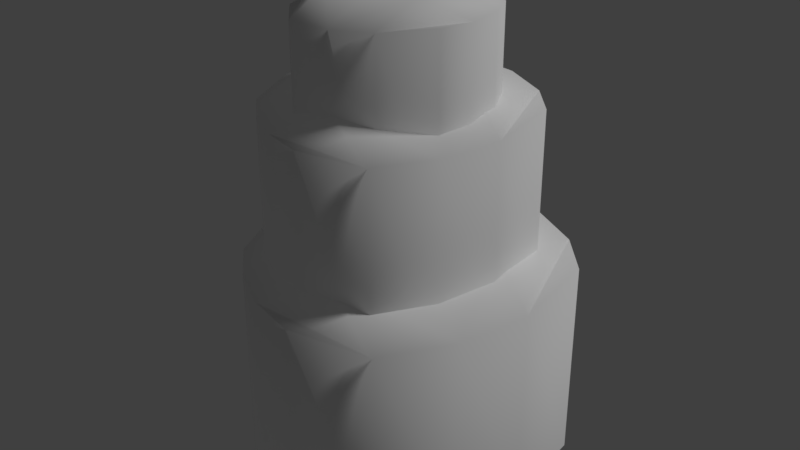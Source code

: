 # Source: island_10.blend  (saved by Blender 2.79.0; exported with 4.5.12 LTS)
import bpy
from mathutils import Matrix  # noqa: F401  (used for matrix-valued properties, if any)

bpy.ops.wm.read_factory_settings(use_empty=True)
scene = bpy.context.scene
scene.name = 'Scene'

# ---- collections
col_collection_1 = bpy.data.collections.new('Collection 1'); scene.collection.children.link(col_collection_1)

# ---- materials (node trees are filled in below, after node groups)
mat_island = bpy.data.materials.new('island')
mat_island.alpha_threshold = 0.0
mat_island.use_transparent_shadow = False
mat_island.diffuse_color = (1.0, 1.0, 1.0, 1.0)
mat_island.roughness = 0.5
mat_island.specular_intensity = 0.0

# ---- material node trees

# ---- world
world_world = bpy.data.worlds.new('World'); scene.world = world_world
world_world.color = (0.05088, 0.05088, 0.05088)
world_world.use_sun_shadow = False
world_world.sun_shadow_jitter_overblur = 0.0
world_world.cycles.sampling_method = 'MANUAL'

# ---- lights
light_hemi = bpy.data.lights.new('Hemi', 'SUN')
light_hemi.transmission_factor = 0.0
light_hemi.angle = 0.1993
light_hemi.energy = 1.0
light_hemi.shadow_buffer_clip_start = 0.5
light_hemi.shadow_soft_size = 0.1
light_hemi.shadow_cascade_max_distance = 1000.0

# ---- meshes
me_island10mesh = bpy.data.meshes.new('Island10Mesh')
me_island10mesh.from_pydata([(-0.08296, -0.002275, 0.1016), (0.05069, -0.07913, 0.1016), (0.005362, -0.0865, -0.001718), (0.005362, -0.0865, 0.1016), (-0.06492, -0.04608, -0.001718), (-0.06492, -0.04608, 0.1016), (-0.001539, 0.0865, 0.1048), (-0.001539, 0.0865, -0.001718), (0.05983, 0.06272, 0.1048), (0.02798, 0.08103, 0.1048), (-0.02117, -0.07886, -0.001718), (-0.0446, -0.06539, -0.001718), (-0.0446, -0.06539, 0.1016), (-0.02117, -0.07886, 0.1016), (0.05069, -0.07913, -0.001718), (-0.08296, -0.002275, -0.001718), (0.07995, 0.03963, 0.1048), (0.07995, 0.03963, -0.001718), (-0.06682, 0.03395, 0.1016), (-0.06682, 0.03395, -0.001718), (0.0717, -0.0457, 0.1016), (0.0717, -0.0457, -0.001718), (0.05983, 0.06272, -0.001718), (0.02798, 0.08103, -0.001718), (0.0255, -0.01919, 0.1116), (-0.02067, 0.007359, 0.1116), (-0.04252, 0.06354, -0.001718), (-0.04252, 0.06354, 0.1027), (-0.03998, -0.03083, 0.1116), (0.004576, -0.05645, 0.1116), (0.08296, -0.00862, -0.001718), (0.08296, -0.00862, 0.1027), (0.001643, 0.04387, 0.1126), (0.04347, 0.01982, 0.1126), (-0.07864, 0.004104, 0.1785), (0.03203, -0.05954, 0.1785), (-0.005503, -0.06563, 0.07522), (-0.005503, -0.06563, 0.1785), (-0.06369, -0.03217, 0.07522), (-0.06369, -0.03217, 0.1785), (-0.01122, 0.07761, 0.1817), (-0.01122, 0.07761, 0.07522), (0.03959, 0.05792, 0.1817), (0.01323, 0.07309, 0.1817), (-0.02748, -0.05931, 0.07522), (-0.04687, -0.04815, 0.07522), (-0.04687, -0.04815, 0.1785), (-0.02748, -0.05931, 0.1785), (0.03203, -0.05954, 0.07522), (-0.07864, 0.004104, 0.07522), (0.05626, 0.03881, 0.1817), (0.05626, 0.03881, 0.07522), (-0.06527, 0.0341, 0.1785), (-0.06527, 0.0341, 0.07522), (0.04942, -0.03185, 0.1785), (0.04942, -0.03185, 0.07522), (0.03959, 0.05792, 0.07522), (0.01323, 0.07309, 0.07522), (0.01118, -0.009903, 0.1885), (-0.02706, 0.01208, 0.1885), (-0.04515, 0.0586, 0.07522), (-0.04515, 0.0586, 0.1796), (-0.04304, -0.01954, 0.1885), (-0.006154, -0.04076, 0.1885), (0.05875, -0.001149, 0.07522), (0.05875, -0.001149, 0.1796), (-0.008582, 0.04232, 0.1896), (0.02605, 0.0224, 0.1896), (-0.03425, 0.04414, 0.227), (-0.02727, -0.04361, 0.227), (-0.04538, -0.02465, 0.1237), (-0.04538, -0.02465, 0.227), (-0.04905, 0.0215, 0.1237), (-0.04905, 0.0215, 0.227), (0.03385, 0.03448, 0.2302), (0.03385, 0.03448, 0.1237), (0.04247, -0.002096, 0.2302), (0.04081, 0.01881, 0.2302), (-0.05035, -0.009684, 0.1237), (-0.05158, 0.005697, 0.1237), (-0.05158, 0.005697, 0.227), (-0.05035, -0.009684, 0.227), (-0.02727, -0.04361, 0.1237), (-0.03425, 0.04414, 0.1237), (0.0381, -0.01903, 0.2302), (0.0381, -0.01903, 0.1237), (-0.01198, 0.04824, 0.227), (-0.01198, 0.04824, 0.1237), (-0.004745, -0.04271, 0.227), (-0.004745, -0.04271, 0.1237), (0.04247, -0.002096, 0.1237), (0.04081, 0.01881, 0.1237), (-0.007181, -0.01239, 0.237), (-0.009592, 0.01792, 0.237), (0.009803, 0.04636, 0.1237), (0.009803, 0.04636, 0.2281), (-0.03381, 0.01468, 0.237), (-0.03149, -0.01457, 0.237), (0.01635, -0.03603, 0.1237), (0.01635, -0.03603, 0.2281), (0.01481, 0.01921, 0.238), (0.01699, -0.008252, 0.238)], [], [(26, 27, 6, 7), (22, 8, 16, 17), (30, 31, 20, 21), (33, 24, 20, 31), (11, 12, 5, 4), (28, 0, 5, 12), (14, 1, 3, 2), (0, 15, 4, 5), (18, 19, 15, 0), (21, 20, 1, 14), (25, 18, 0, 28), (19, 18, 27, 26), (20, 24, 29, 1), (24, 25, 28, 29), (1, 29, 13, 3), (29, 28, 12, 13), (2, 3, 13, 10), (10, 13, 12, 11), (27, 18, 25, 32), (32, 25, 24, 33), (17, 16, 31, 30), (8, 33, 31, 16), (6, 27, 32, 9), (9, 32, 33, 8), (7, 6, 9, 23), (23, 9, 8, 22), (60, 61, 40, 41), (56, 42, 50, 51), (64, 65, 54, 55), (67, 58, 54, 65), (45, 46, 39, 38), (62, 34, 39, 46), (48, 35, 37, 36), (34, 49, 38, 39), (52, 53, 49, 34), (55, 54, 35, 48), (59, 52, 34, 62), (53, 52, 61, 60), (54, 58, 63, 35), (58, 59, 62, 63), (35, 63, 47, 37), (63, 62, 46, 47), (36, 37, 47, 44), (44, 47, 46, 45), (61, 52, 59, 66), (66, 59, 58, 67), (51, 50, 65, 64), (42, 67, 65, 50), (40, 61, 66, 43), (43, 66, 67, 42), (41, 40, 43, 57), (57, 43, 42, 56), (94, 95, 74, 75), (90, 76, 84, 85), (98, 99, 88, 89), (101, 92, 88, 99), (79, 80, 73, 72), (96, 68, 73, 80), (82, 69, 71, 70), (68, 83, 72, 73), (86, 87, 83, 68), (89, 88, 69, 82), (93, 86, 68, 96), (87, 86, 95, 94), (88, 92, 97, 69), (92, 93, 96, 97), (69, 97, 81, 71), (97, 96, 80, 81), (70, 71, 81, 78), (78, 81, 80, 79), (95, 86, 93, 100), (100, 93, 92, 101), (85, 84, 99, 98), (76, 101, 99, 84), (74, 95, 100, 77), (77, 100, 101, 76), (75, 74, 77, 91), (91, 77, 76, 90)])
me_island10mesh.polygons.foreach_set('use_smooth', [True] * 78)
_uv = me_island10mesh.uv_layers.new(name='UVMap')
_uv.uv.foreach_set('vector', [0.9675, 0.4071, 0.9041, 0.3987, 0.8957, 0.2513, 0.9675, 0.2664, 0.9675, 0.2315, 0.9142, 0.2085, 0.8957, 0.2462, 0.9675, 0.2664, 0.9675, 0.4071, 0.9041, 0.4021, 0.8957, 0.5345, 0.9675, 0.5389, 0.2174, 0.4951, 0.2599, 0.5596, 0.2129, 0.5928, 0.1801, 0.5325, 0.9675, 0.8007, 0.9075, 0.8095, 0.9075, 0.7845, 0.9675, 0.7777, 0.3506, 0.5898, 0.3924, 0.5527, 0.3989, 0.6123, 0.3764, 0.6429, 0.9675, 0.6765, 0.9002, 0.6664, 0.9075, 0.7845, 0.9675, 0.7777, 0.8949, 0.6637, 0.9675, 0.6765, 0.9675, 0.7777, 0.9075, 0.7845, 0.8957, 0.5345, 0.9675, 0.5389, 0.9675, 0.6765, 0.8949, 0.6637, 0.9675, 0.5389, 0.8957, 0.5345, 0.9002, 0.6664, 0.9675, 0.6765, 0.3068, 0.5263, 0.3536, 0.4929, 0.3924, 0.5527, 0.3506, 0.5898, 0.9675, 0.5389, 0.8957, 0.5345, 0.9041, 0.3987, 0.9675, 0.4071, 0.2129, 0.5928, 0.2599, 0.5596, 0.3054, 0.6219, 0.2566, 0.6491, 0.2599, 0.5596, 0.3068, 0.5263, 0.3506, 0.5898, 0.3054, 0.6219, 0.2566, 0.6491, 0.3054, 0.6219, 0.347, 0.6638, 0.3107, 0.6749, 0.3054, 0.6219, 0.3506, 0.5898, 0.3764, 0.6429, 0.347, 0.6638, 0.9675, 0.7777, 0.9075, 0.7845, 0.9075, 0.8095, 0.9675, 0.8007, 0.9675, 0.8007, 0.9075, 0.8095, 0.9075, 0.8095, 0.9675, 0.8007, 0.3075, 0.442, 0.3536, 0.4929, 0.3068, 0.5263, 0.2599, 0.4649, 0.2599, 0.4649, 0.3068, 0.5263, 0.2599, 0.5596, 0.2174, 0.4951, 0.9675, 0.2664, 0.8957, 0.2462, 0.9041, 0.4021, 0.9675, 0.4071, 0.1765, 0.4237, 0.2174, 0.4951, 0.1801, 0.5325, 0.1576, 0.4592, 0.2457, 0.3966, 0.3075, 0.442, 0.2599, 0.4649, 0.2059, 0.4028, 0.2059, 0.4028, 0.2599, 0.4649, 0.2174, 0.4951, 0.1765, 0.4237, 0.9675, 0.2664, 0.8957, 0.2513, 0.9125, 0.2085, 0.9675, 0.2315, 0.9675, 0.2315, 0.9125, 0.2085, 0.9142, 0.2085, 0.9675, 0.2315, 0.9675, 0.4071, 0.9041, 0.3987, 0.8957, 0.2513, 0.9675, 0.2664, 0.9675, 0.2315, 0.9142, 0.2085, 0.8957, 0.2462, 0.9675, 0.2664, 0.9675, 0.4071, 0.9041, 0.4021, 0.8957, 0.5345, 0.9675, 0.5389, 0.2174, 0.4951, 0.2599, 0.5596, 0.2129, 0.5928, 0.1801, 0.5325, 0.9675, 0.8007, 0.9075, 0.8095, 0.9075, 0.7845, 0.9675, 0.7777, 0.3506, 0.5898, 0.3924, 0.5527, 0.3989, 0.6123, 0.3764, 0.6429, 0.9675, 0.6765, 0.9002, 0.6664, 0.9075, 0.7845, 0.9675, 0.7777, 0.8949, 0.6637, 0.9675, 0.6765, 0.9675, 0.7777, 0.9075, 0.7845, 0.8957, 0.5345, 0.9675, 0.5389, 0.9675, 0.6765, 0.8949, 0.6637, 0.9675, 0.5389, 0.8957, 0.5345, 0.9002, 0.6664, 0.9675, 0.6765, 0.3068, 0.5263, 0.3536, 0.4929, 0.3924, 0.5527, 0.3506, 0.5898, 0.9675, 0.5389, 0.8957, 0.5345, 0.9041, 0.3987, 0.9675, 0.4071, 0.2129, 0.5928, 0.2599, 0.5596, 0.3054, 0.6219, 0.2566, 0.6491, 0.2599, 0.5596, 0.3068, 0.5263, 0.3506, 0.5898, 0.3054, 0.6219, 0.2566, 0.6491, 0.3054, 0.6219, 0.347, 0.6638, 0.3107, 0.6749, 0.3054, 0.6219, 0.3506, 0.5898, 0.3764, 0.6429, 0.347, 0.6638, 0.9675, 0.7777, 0.9075, 0.7845, 0.9075, 0.8095, 0.9675, 0.8007, 0.9675, 0.8007, 0.9075, 0.8095, 0.9075, 0.8095, 0.9675, 0.8007, 0.3075, 0.442, 0.3536, 0.4929, 0.3068, 0.5263, 0.2599, 0.4649, 0.2599, 0.4649, 0.3068, 0.5263, 0.2599, 0.5596, 0.2174, 0.4951, 0.9675, 0.2664, 0.8957, 0.2462, 0.9041, 0.4021, 0.9675, 0.4071, 0.1765, 0.4237, 0.2174, 0.4951, 0.1801, 0.5325, 0.1576, 0.4592, 0.2457, 0.3966, 0.3075, 0.442, 0.2599, 0.4649, 0.2059, 0.4028, 0.2059, 0.4028, 0.2599, 0.4649, 0.2174, 0.4951, 0.1765, 0.4237, 0.9675, 0.2664, 0.8957, 0.2513, 0.9125, 0.2085, 0.9675, 0.2315, 0.9675, 0.2315, 0.9125, 0.2085, 0.9142, 0.2085, 0.9675, 0.2315, 0.9675, 0.4071, 0.9041, 0.3987, 0.8957, 0.2513, 0.9675, 0.2664, 0.9675, 0.2315, 0.9142, 0.2085, 0.8957, 0.2462, 0.9675, 0.2664, 0.9675, 0.4071, 0.9041, 0.4021, 0.8957, 0.5345, 0.9675, 0.5389, 0.2174, 0.4951, 0.2599, 0.5596, 0.2129, 0.5928, 0.1801, 0.5325, 0.9675, 0.8007, 0.9075, 0.8095, 0.9075, 0.7845, 0.9675, 0.7777, 0.3506, 0.5898, 0.3924, 0.5527, 0.3989, 0.6123, 0.3764, 0.6429, 0.9675, 0.6765, 0.9002, 0.6664, 0.9075, 0.7845, 0.9675, 0.7777, 0.8949, 0.6637, 0.9675, 0.6765, 0.9675, 0.7777, 0.9075, 0.7845, 0.8957, 0.5345, 0.9675, 0.5389, 0.9675, 0.6765, 0.8949, 0.6637, 0.9675, 0.5389, 0.8957, 0.5345, 0.9002, 0.6664, 0.9675, 0.6765, 0.3068, 0.5263, 0.3536, 0.4929, 0.3924, 0.5527, 0.3506, 0.5898, 0.9675, 0.5389, 0.8957, 0.5345, 0.9041, 0.3987, 0.9675, 0.4071, 0.2129, 0.5928, 0.2599, 0.5596, 0.3054, 0.6219, 0.2566, 0.6491, 0.2599, 0.5596, 0.3068, 0.5263, 0.3506, 0.5898, 0.3054, 0.6219, 0.2566, 0.6491, 0.3054, 0.6219, 0.347, 0.6638, 0.3107, 0.6749, 0.3054, 0.6219, 0.3506, 0.5898, 0.3764, 0.6429, 0.347, 0.6638, 0.9675, 0.7777, 0.9075, 0.7845, 0.9075, 0.8095, 0.9675, 0.8007, 0.9675, 0.8007, 0.9075, 0.8095, 0.9075, 0.8095, 0.9675, 0.8007, 0.3075, 0.442, 0.3536, 0.4929, 0.3068, 0.5263, 0.2599, 0.4649, 0.2599, 0.4649, 0.3068, 0.5263, 0.2599, 0.5596, 0.2174, 0.4951, 0.9675, 0.2664, 0.8957, 0.2462, 0.9041, 0.4021, 0.9675, 0.4071, 0.1765, 0.4237, 0.2174, 0.4951, 0.1801, 0.5325, 0.1576, 0.4592, 0.2457, 0.3966, 0.3075, 0.442, 0.2599, 0.4649, 0.2059, 0.4028, 0.2059, 0.4028, 0.2599, 0.4649, 0.2174, 0.4951, 0.1765, 0.4237, 0.9675, 0.2664, 0.8957, 0.2513, 0.9125, 0.2085, 0.9675, 0.2315, 0.9675, 0.2315, 0.9125, 0.2085, 0.9142, 0.2085, 0.9675, 0.2315])
me_island10mesh.materials.append(mat_island)
me_island10mesh.use_remesh_preserve_volume = False
me_island10mesh.use_remesh_preserve_attributes = False
me_island10mesh.use_mirror_vertex_groups = False
me_island10mesh.use_paint_bone_selection = False
me_island10mesh.use_paint_mask = True
me_island10mesh.update()

# ---- objects
ob_hemi = bpy.data.objects.new('Hemi', light_hemi)
ob_island10mesh__col = bpy.data.objects.new('Island10Mesh -col', me_island10mesh)

# ---- transforms, parenting, visibility, modifiers, constraints
ob_hemi.location = (0.0, 0.0, 0.0)
ob_hemi.rotation_euler = (-0.588, 0.4478, -0.281)
ob_hemi.hide_viewport = True
ob_hemi.lineart.crease_threshold = 0.0
ob_island10mesh__col.location = (0.0, 0.0, 0.0)
ob_island10mesh__col.scale = (12.04, 12.04, 12.04)
ob_island10mesh__col.lineart.crease_threshold = 0.0

# ---- collection membership
col_collection_1.objects.link(ob_hemi)
col_collection_1.objects.link(ob_island10mesh__col)

# ---- scene / render settings (as saved in the file)
scene.frame_start = 1; scene.frame_end = 250; scene.frame_set(1)
scene.render.engine = 'BLENDER_EEVEE_NEXT'
scene.render.resolution_percentage = 50
scene.render.dither_intensity = 0.0
scene.cycles.use_denoising = False
scene.cycles.samples = 128
scene.cycles.sampling_pattern = 'TABULATED_SOBOL'
scene.cycles.use_adaptive_sampling = False
scene.cycles.use_light_tree = False
scene.cycles.blur_glossy = 0.0
scene.cycles.sample_clamp_indirect = 0.0
scene.view_settings.view_transform = 'Standard'
bpy.context.view_layer.update()

# ---- added for rendering (the .blend has no active camera): camera
cam_auto = bpy.data.cameras.new('AutoCamera')
cam_auto.lens = 50.0
cam_auto.sensor_width = 36.0
cam_auto.clip_end = 1000.0
ob_auto_camera = bpy.data.objects.new('AutoCamera', cam_auto)
scene.collection.objects.link(ob_auto_camera)
ob_auto_camera.location = (3.77713, -4.53256, 4.44453)
ob_auto_camera.rotation_euler = (1.09748, -7.21219e-08, 0.694738)
scene.camera = ob_auto_camera
bpy.context.view_layer.update()
